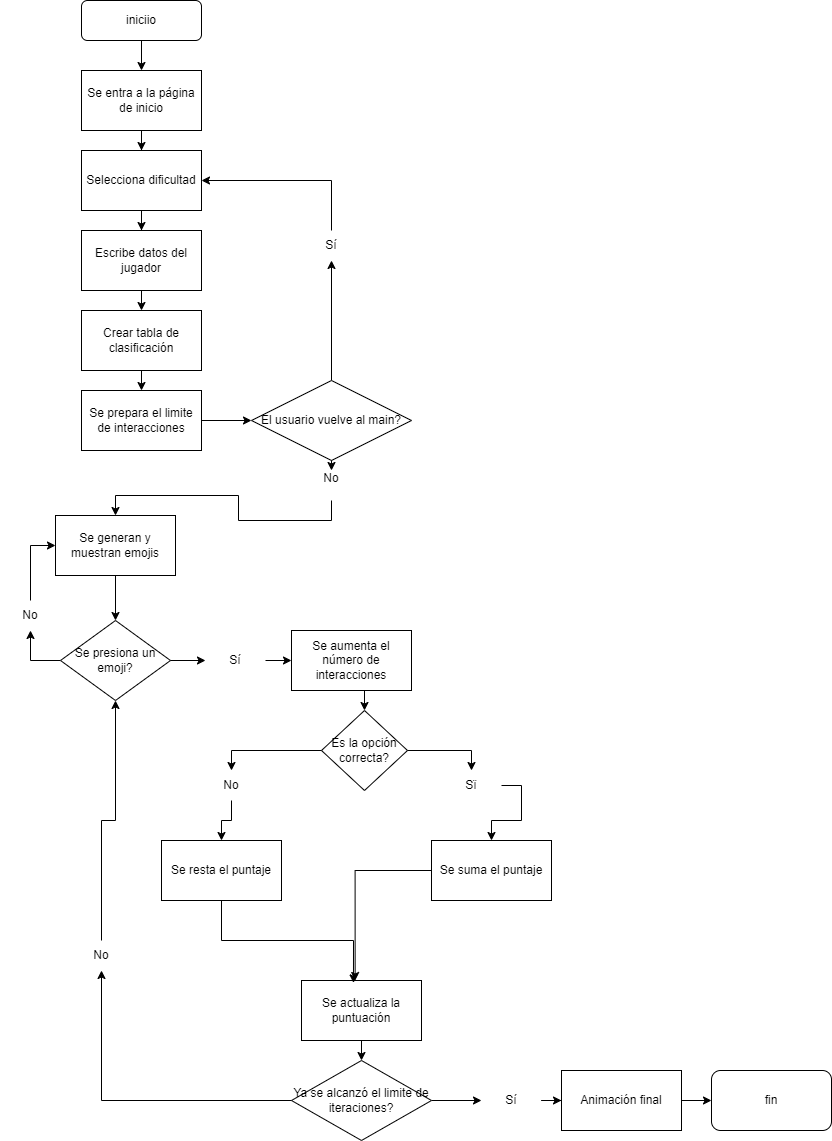

The diagram above was exported from draw.io. Its source (the exported page's mxGraphModel, read from the mxfile embedded in the PNG):
<mxGraphModel dx="1249" dy="581" grid="1" gridSize="10" guides="1" tooltips="1" connect="1" arrows="1" fold="1" page="1" pageScale="1" pageWidth="827" pageHeight="1169" math="0" shadow="0">
  <root>
    <mxCell id="WIyWlLk6GJQsqaUBKTNV-0" />
    <mxCell id="WIyWlLk6GJQsqaUBKTNV-1" parent="WIyWlLk6GJQsqaUBKTNV-0" />
    <mxCell id="SJKuB89Kc6OmROuTLVdc-5" style="edgeStyle=orthogonalEdgeStyle;rounded=0;orthogonalLoop=1;jettySize=auto;html=1;exitX=0.5;exitY=1;exitDx=0;exitDy=0;entryX=0.5;entryY=0;entryDx=0;entryDy=0;" edge="1" parent="WIyWlLk6GJQsqaUBKTNV-1" source="WIyWlLk6GJQsqaUBKTNV-3" target="SJKuB89Kc6OmROuTLVdc-0">
      <mxGeometry relative="1" as="geometry" />
    </mxCell>
    <mxCell id="WIyWlLk6GJQsqaUBKTNV-3" value="iniciio" style="rounded=1;whiteSpace=wrap;html=1;fontSize=12;glass=0;strokeWidth=1;shadow=0;" parent="WIyWlLk6GJQsqaUBKTNV-1" vertex="1">
      <mxGeometry x="140" y="10" width="120" height="40" as="geometry" />
    </mxCell>
    <mxCell id="SJKuB89Kc6OmROuTLVdc-2" style="edgeStyle=orthogonalEdgeStyle;rounded=0;orthogonalLoop=1;jettySize=auto;html=1;entryX=0.5;entryY=0;entryDx=0;entryDy=0;" edge="1" parent="WIyWlLk6GJQsqaUBKTNV-1" source="SJKuB89Kc6OmROuTLVdc-0" target="SJKuB89Kc6OmROuTLVdc-1">
      <mxGeometry relative="1" as="geometry" />
    </mxCell>
    <mxCell id="SJKuB89Kc6OmROuTLVdc-0" value="Se entra a la página de inicio" style="rounded=0;whiteSpace=wrap;html=1;" vertex="1" parent="WIyWlLk6GJQsqaUBKTNV-1">
      <mxGeometry x="140" y="80" width="120" height="60" as="geometry" />
    </mxCell>
    <mxCell id="SJKuB89Kc6OmROuTLVdc-4" style="edgeStyle=orthogonalEdgeStyle;rounded=0;orthogonalLoop=1;jettySize=auto;html=1;entryX=0.5;entryY=0;entryDx=0;entryDy=0;" edge="1" parent="WIyWlLk6GJQsqaUBKTNV-1" source="SJKuB89Kc6OmROuTLVdc-1" target="SJKuB89Kc6OmROuTLVdc-3">
      <mxGeometry relative="1" as="geometry" />
    </mxCell>
    <mxCell id="SJKuB89Kc6OmROuTLVdc-1" value="Selecciona dificultad" style="rounded=0;whiteSpace=wrap;html=1;" vertex="1" parent="WIyWlLk6GJQsqaUBKTNV-1">
      <mxGeometry x="140" y="160" width="120" height="60" as="geometry" />
    </mxCell>
    <mxCell id="SJKuB89Kc6OmROuTLVdc-7" style="edgeStyle=orthogonalEdgeStyle;rounded=0;orthogonalLoop=1;jettySize=auto;html=1;exitX=0.5;exitY=1;exitDx=0;exitDy=0;entryX=0.5;entryY=0;entryDx=0;entryDy=0;" edge="1" parent="WIyWlLk6GJQsqaUBKTNV-1" source="SJKuB89Kc6OmROuTLVdc-3" target="SJKuB89Kc6OmROuTLVdc-6">
      <mxGeometry relative="1" as="geometry" />
    </mxCell>
    <mxCell id="SJKuB89Kc6OmROuTLVdc-3" value="Escribe datos del jugador" style="rounded=0;whiteSpace=wrap;html=1;" vertex="1" parent="WIyWlLk6GJQsqaUBKTNV-1">
      <mxGeometry x="140" y="240" width="120" height="60" as="geometry" />
    </mxCell>
    <mxCell id="SJKuB89Kc6OmROuTLVdc-9" style="edgeStyle=orthogonalEdgeStyle;rounded=0;orthogonalLoop=1;jettySize=auto;html=1;exitX=0.5;exitY=1;exitDx=0;exitDy=0;entryX=0.5;entryY=0;entryDx=0;entryDy=0;" edge="1" parent="WIyWlLk6GJQsqaUBKTNV-1" source="SJKuB89Kc6OmROuTLVdc-6" target="SJKuB89Kc6OmROuTLVdc-8">
      <mxGeometry relative="1" as="geometry" />
    </mxCell>
    <mxCell id="SJKuB89Kc6OmROuTLVdc-6" value="Crear tabla de clasificación" style="rounded=0;whiteSpace=wrap;html=1;" vertex="1" parent="WIyWlLk6GJQsqaUBKTNV-1">
      <mxGeometry x="140" y="320" width="120" height="60" as="geometry" />
    </mxCell>
    <mxCell id="SJKuB89Kc6OmROuTLVdc-11" style="edgeStyle=orthogonalEdgeStyle;rounded=0;orthogonalLoop=1;jettySize=auto;html=1;exitX=1;exitY=0.5;exitDx=0;exitDy=0;entryX=0;entryY=0.5;entryDx=0;entryDy=0;" edge="1" parent="WIyWlLk6GJQsqaUBKTNV-1" source="SJKuB89Kc6OmROuTLVdc-8" target="SJKuB89Kc6OmROuTLVdc-10">
      <mxGeometry relative="1" as="geometry" />
    </mxCell>
    <mxCell id="SJKuB89Kc6OmROuTLVdc-8" value="Se prepara el limite de interacciones" style="rounded=0;whiteSpace=wrap;html=1;" vertex="1" parent="WIyWlLk6GJQsqaUBKTNV-1">
      <mxGeometry x="140" y="400" width="120" height="60" as="geometry" />
    </mxCell>
    <mxCell id="SJKuB89Kc6OmROuTLVdc-12" style="edgeStyle=orthogonalEdgeStyle;rounded=0;orthogonalLoop=1;jettySize=auto;html=1;exitX=0.5;exitY=0;exitDx=0;exitDy=0;entryX=1;entryY=0.5;entryDx=0;entryDy=0;" edge="1" parent="WIyWlLk6GJQsqaUBKTNV-1" source="SJKuB89Kc6OmROuTLVdc-15" target="SJKuB89Kc6OmROuTLVdc-1">
      <mxGeometry relative="1" as="geometry" />
    </mxCell>
    <mxCell id="SJKuB89Kc6OmROuTLVdc-14" style="edgeStyle=orthogonalEdgeStyle;rounded=0;orthogonalLoop=1;jettySize=auto;html=1;exitX=0.5;exitY=1;exitDx=0;exitDy=0;entryX=0.5;entryY=0;entryDx=0;entryDy=0;" edge="1" parent="WIyWlLk6GJQsqaUBKTNV-1" source="SJKuB89Kc6OmROuTLVdc-18" target="SJKuB89Kc6OmROuTLVdc-13">
      <mxGeometry relative="1" as="geometry" />
    </mxCell>
    <mxCell id="SJKuB89Kc6OmROuTLVdc-17" style="edgeStyle=orthogonalEdgeStyle;rounded=0;orthogonalLoop=1;jettySize=auto;html=1;entryX=0.5;entryY=1;entryDx=0;entryDy=0;" edge="1" parent="WIyWlLk6GJQsqaUBKTNV-1" source="SJKuB89Kc6OmROuTLVdc-10" target="SJKuB89Kc6OmROuTLVdc-15">
      <mxGeometry relative="1" as="geometry" />
    </mxCell>
    <mxCell id="SJKuB89Kc6OmROuTLVdc-10" value="El usuario vuelve al main?" style="rhombus;whiteSpace=wrap;html=1;" vertex="1" parent="WIyWlLk6GJQsqaUBKTNV-1">
      <mxGeometry x="310" y="390" width="160" height="80" as="geometry" />
    </mxCell>
    <mxCell id="SJKuB89Kc6OmROuTLVdc-21" style="edgeStyle=orthogonalEdgeStyle;rounded=0;orthogonalLoop=1;jettySize=auto;html=1;exitX=0.5;exitY=1;exitDx=0;exitDy=0;entryX=0.5;entryY=0;entryDx=0;entryDy=0;" edge="1" parent="WIyWlLk6GJQsqaUBKTNV-1" source="SJKuB89Kc6OmROuTLVdc-13" target="SJKuB89Kc6OmROuTLVdc-20">
      <mxGeometry relative="1" as="geometry" />
    </mxCell>
    <mxCell id="SJKuB89Kc6OmROuTLVdc-13" value="Se generan y muestran emojis" style="rounded=0;whiteSpace=wrap;html=1;" vertex="1" parent="WIyWlLk6GJQsqaUBKTNV-1">
      <mxGeometry x="114" y="525" width="120" height="60" as="geometry" />
    </mxCell>
    <mxCell id="SJKuB89Kc6OmROuTLVdc-15" value="Sí" style="text;html=1;align=center;verticalAlign=middle;whiteSpace=wrap;rounded=0;" vertex="1" parent="WIyWlLk6GJQsqaUBKTNV-1">
      <mxGeometry x="360" y="240" width="60" height="30" as="geometry" />
    </mxCell>
    <mxCell id="SJKuB89Kc6OmROuTLVdc-19" value="" style="edgeStyle=orthogonalEdgeStyle;rounded=0;orthogonalLoop=1;jettySize=auto;html=1;exitX=0.5;exitY=1;exitDx=0;exitDy=0;entryX=0.5;entryY=0;entryDx=0;entryDy=0;" edge="1" parent="WIyWlLk6GJQsqaUBKTNV-1" source="SJKuB89Kc6OmROuTLVdc-10" target="SJKuB89Kc6OmROuTLVdc-18">
      <mxGeometry relative="1" as="geometry">
        <mxPoint x="390" y="470" as="sourcePoint" />
        <mxPoint x="390" y="530" as="targetPoint" />
      </mxGeometry>
    </mxCell>
    <mxCell id="SJKuB89Kc6OmROuTLVdc-18" value="No&lt;div&gt;&lt;br&gt;&lt;/div&gt;" style="text;html=1;align=center;verticalAlign=middle;whiteSpace=wrap;rounded=0;" vertex="1" parent="WIyWlLk6GJQsqaUBKTNV-1">
      <mxGeometry x="360" y="480" width="60" height="30" as="geometry" />
    </mxCell>
    <mxCell id="SJKuB89Kc6OmROuTLVdc-26" style="edgeStyle=orthogonalEdgeStyle;rounded=0;orthogonalLoop=1;jettySize=auto;html=1;exitX=0;exitY=0.5;exitDx=0;exitDy=0;entryX=0.5;entryY=1;entryDx=0;entryDy=0;" edge="1" parent="WIyWlLk6GJQsqaUBKTNV-1" source="SJKuB89Kc6OmROuTLVdc-20" target="SJKuB89Kc6OmROuTLVdc-23">
      <mxGeometry relative="1" as="geometry" />
    </mxCell>
    <mxCell id="SJKuB89Kc6OmROuTLVdc-30" style="edgeStyle=orthogonalEdgeStyle;rounded=0;orthogonalLoop=1;jettySize=auto;html=1;exitX=1;exitY=0.5;exitDx=0;exitDy=0;" edge="1" parent="WIyWlLk6GJQsqaUBKTNV-1" source="SJKuB89Kc6OmROuTLVdc-31" target="SJKuB89Kc6OmROuTLVdc-29">
      <mxGeometry relative="1" as="geometry" />
    </mxCell>
    <mxCell id="SJKuB89Kc6OmROuTLVdc-20" value="Se presiona un emoji?" style="rhombus;whiteSpace=wrap;html=1;" vertex="1" parent="WIyWlLk6GJQsqaUBKTNV-1">
      <mxGeometry x="119" y="630" width="110" height="80" as="geometry" />
    </mxCell>
    <mxCell id="SJKuB89Kc6OmROuTLVdc-27" style="edgeStyle=orthogonalEdgeStyle;rounded=0;orthogonalLoop=1;jettySize=auto;html=1;entryX=0;entryY=0.5;entryDx=0;entryDy=0;" edge="1" parent="WIyWlLk6GJQsqaUBKTNV-1" source="SJKuB89Kc6OmROuTLVdc-23" target="SJKuB89Kc6OmROuTLVdc-13">
      <mxGeometry relative="1" as="geometry" />
    </mxCell>
    <mxCell id="SJKuB89Kc6OmROuTLVdc-23" value="No" style="text;html=1;align=center;verticalAlign=middle;whiteSpace=wrap;rounded=0;" vertex="1" parent="WIyWlLk6GJQsqaUBKTNV-1">
      <mxGeometry x="59" y="610" width="60" height="30" as="geometry" />
    </mxCell>
    <mxCell id="SJKuB89Kc6OmROuTLVdc-34" style="edgeStyle=orthogonalEdgeStyle;rounded=0;orthogonalLoop=1;jettySize=auto;html=1;exitX=0.5;exitY=1;exitDx=0;exitDy=0;entryX=0.5;entryY=0;entryDx=0;entryDy=0;" edge="1" parent="WIyWlLk6GJQsqaUBKTNV-1" source="SJKuB89Kc6OmROuTLVdc-29" target="SJKuB89Kc6OmROuTLVdc-33">
      <mxGeometry relative="1" as="geometry" />
    </mxCell>
    <mxCell id="SJKuB89Kc6OmROuTLVdc-29" value="Se aumenta el número de interacciones" style="rounded=0;whiteSpace=wrap;html=1;" vertex="1" parent="WIyWlLk6GJQsqaUBKTNV-1">
      <mxGeometry x="350" y="640" width="120" height="60" as="geometry" />
    </mxCell>
    <mxCell id="SJKuB89Kc6OmROuTLVdc-32" value="" style="edgeStyle=orthogonalEdgeStyle;rounded=0;orthogonalLoop=1;jettySize=auto;html=1;exitX=1;exitY=0.5;exitDx=0;exitDy=0;" edge="1" parent="WIyWlLk6GJQsqaUBKTNV-1" source="SJKuB89Kc6OmROuTLVdc-20" target="SJKuB89Kc6OmROuTLVdc-31">
      <mxGeometry relative="1" as="geometry">
        <mxPoint x="229" y="670" as="sourcePoint" />
        <mxPoint x="294" y="670" as="targetPoint" />
      </mxGeometry>
    </mxCell>
    <mxCell id="SJKuB89Kc6OmROuTLVdc-31" value="Sí" style="text;html=1;align=center;verticalAlign=middle;whiteSpace=wrap;rounded=0;" vertex="1" parent="WIyWlLk6GJQsqaUBKTNV-1">
      <mxGeometry x="264" y="655" width="60" height="30" as="geometry" />
    </mxCell>
    <mxCell id="SJKuB89Kc6OmROuTLVdc-39" style="edgeStyle=orthogonalEdgeStyle;rounded=0;orthogonalLoop=1;jettySize=auto;html=1;entryX=0.5;entryY=0;entryDx=0;entryDy=0;" edge="1" parent="WIyWlLk6GJQsqaUBKTNV-1" source="SJKuB89Kc6OmROuTLVdc-43" target="SJKuB89Kc6OmROuTLVdc-35">
      <mxGeometry relative="1" as="geometry" />
    </mxCell>
    <mxCell id="SJKuB89Kc6OmROuTLVdc-40" style="edgeStyle=orthogonalEdgeStyle;rounded=0;orthogonalLoop=1;jettySize=auto;html=1;exitX=1;exitY=0.5;exitDx=0;exitDy=0;entryX=0.5;entryY=0;entryDx=0;entryDy=0;" edge="1" parent="WIyWlLk6GJQsqaUBKTNV-1" source="SJKuB89Kc6OmROuTLVdc-41" target="SJKuB89Kc6OmROuTLVdc-38">
      <mxGeometry relative="1" as="geometry" />
    </mxCell>
    <mxCell id="SJKuB89Kc6OmROuTLVdc-33" value="Es la opción correcta?" style="rhombus;whiteSpace=wrap;html=1;" vertex="1" parent="WIyWlLk6GJQsqaUBKTNV-1">
      <mxGeometry x="380" y="720" width="86" height="80" as="geometry" />
    </mxCell>
    <mxCell id="SJKuB89Kc6OmROuTLVdc-35" value="Se resta el puntaje" style="rounded=0;whiteSpace=wrap;html=1;" vertex="1" parent="WIyWlLk6GJQsqaUBKTNV-1">
      <mxGeometry x="220" y="850" width="120" height="60" as="geometry" />
    </mxCell>
    <mxCell id="SJKuB89Kc6OmROuTLVdc-38" value="Se suma el puntaje" style="rounded=0;whiteSpace=wrap;html=1;" vertex="1" parent="WIyWlLk6GJQsqaUBKTNV-1">
      <mxGeometry x="490" y="850" width="120" height="60" as="geometry" />
    </mxCell>
    <mxCell id="SJKuB89Kc6OmROuTLVdc-42" value="" style="edgeStyle=orthogonalEdgeStyle;rounded=0;orthogonalLoop=1;jettySize=auto;html=1;exitX=1;exitY=0.5;exitDx=0;exitDy=0;entryX=0.5;entryY=0;entryDx=0;entryDy=0;" edge="1" parent="WIyWlLk6GJQsqaUBKTNV-1" source="SJKuB89Kc6OmROuTLVdc-33" target="SJKuB89Kc6OmROuTLVdc-41">
      <mxGeometry relative="1" as="geometry">
        <mxPoint x="470" y="760" as="sourcePoint" />
        <mxPoint x="540" y="810" as="targetPoint" />
      </mxGeometry>
    </mxCell>
    <mxCell id="SJKuB89Kc6OmROuTLVdc-41" value="Sï" style="text;html=1;align=center;verticalAlign=middle;whiteSpace=wrap;rounded=0;" vertex="1" parent="WIyWlLk6GJQsqaUBKTNV-1">
      <mxGeometry x="500" y="780" width="60" height="30" as="geometry" />
    </mxCell>
    <mxCell id="SJKuB89Kc6OmROuTLVdc-44" value="" style="edgeStyle=orthogonalEdgeStyle;rounded=0;orthogonalLoop=1;jettySize=auto;html=1;entryX=0.5;entryY=0;entryDx=0;entryDy=0;" edge="1" parent="WIyWlLk6GJQsqaUBKTNV-1" source="SJKuB89Kc6OmROuTLVdc-33" target="SJKuB89Kc6OmROuTLVdc-43">
      <mxGeometry relative="1" as="geometry">
        <mxPoint x="384" y="760" as="sourcePoint" />
        <mxPoint x="280" y="850" as="targetPoint" />
      </mxGeometry>
    </mxCell>
    <mxCell id="SJKuB89Kc6OmROuTLVdc-43" value="No" style="text;html=1;align=center;verticalAlign=middle;whiteSpace=wrap;rounded=0;" vertex="1" parent="WIyWlLk6GJQsqaUBKTNV-1">
      <mxGeometry x="260" y="780" width="60" height="30" as="geometry" />
    </mxCell>
    <mxCell id="SJKuB89Kc6OmROuTLVdc-49" style="edgeStyle=orthogonalEdgeStyle;rounded=0;orthogonalLoop=1;jettySize=auto;html=1;exitX=0.5;exitY=1;exitDx=0;exitDy=0;entryX=0.5;entryY=0;entryDx=0;entryDy=0;" edge="1" parent="WIyWlLk6GJQsqaUBKTNV-1" source="SJKuB89Kc6OmROuTLVdc-45" target="SJKuB89Kc6OmROuTLVdc-48">
      <mxGeometry relative="1" as="geometry" />
    </mxCell>
    <mxCell id="SJKuB89Kc6OmROuTLVdc-45" value="Se actualiza la puntuación" style="rounded=0;whiteSpace=wrap;html=1;" vertex="1" parent="WIyWlLk6GJQsqaUBKTNV-1">
      <mxGeometry x="360" y="990" width="120" height="60" as="geometry" />
    </mxCell>
    <mxCell id="SJKuB89Kc6OmROuTLVdc-46" style="edgeStyle=orthogonalEdgeStyle;rounded=0;orthogonalLoop=1;jettySize=auto;html=1;exitX=0.5;exitY=1;exitDx=0;exitDy=0;entryX=0.433;entryY=0.04;entryDx=0;entryDy=0;entryPerimeter=0;" edge="1" parent="WIyWlLk6GJQsqaUBKTNV-1" source="SJKuB89Kc6OmROuTLVdc-35" target="SJKuB89Kc6OmROuTLVdc-45">
      <mxGeometry relative="1" as="geometry" />
    </mxCell>
    <mxCell id="SJKuB89Kc6OmROuTLVdc-47" style="edgeStyle=orthogonalEdgeStyle;rounded=0;orthogonalLoop=1;jettySize=auto;html=1;entryX=0.447;entryY=0;entryDx=0;entryDy=0;entryPerimeter=0;" edge="1" parent="WIyWlLk6GJQsqaUBKTNV-1" source="SJKuB89Kc6OmROuTLVdc-38" target="SJKuB89Kc6OmROuTLVdc-45">
      <mxGeometry relative="1" as="geometry" />
    </mxCell>
    <mxCell id="SJKuB89Kc6OmROuTLVdc-50" style="edgeStyle=orthogonalEdgeStyle;rounded=0;orthogonalLoop=1;jettySize=auto;html=1;entryX=0.5;entryY=1;entryDx=0;entryDy=0;" edge="1" parent="WIyWlLk6GJQsqaUBKTNV-1" source="SJKuB89Kc6OmROuTLVdc-51" target="SJKuB89Kc6OmROuTLVdc-20">
      <mxGeometry relative="1" as="geometry" />
    </mxCell>
    <mxCell id="SJKuB89Kc6OmROuTLVdc-54" style="edgeStyle=orthogonalEdgeStyle;rounded=0;orthogonalLoop=1;jettySize=auto;html=1;entryX=0;entryY=0.5;entryDx=0;entryDy=0;" edge="1" parent="WIyWlLk6GJQsqaUBKTNV-1" source="SJKuB89Kc6OmROuTLVdc-48" target="SJKuB89Kc6OmROuTLVdc-53">
      <mxGeometry relative="1" as="geometry" />
    </mxCell>
    <mxCell id="SJKuB89Kc6OmROuTLVdc-48" value="Ya se alcanzó el limite de iteraciones?" style="rhombus;whiteSpace=wrap;html=1;" vertex="1" parent="WIyWlLk6GJQsqaUBKTNV-1">
      <mxGeometry x="350" y="1070" width="140" height="80" as="geometry" />
    </mxCell>
    <mxCell id="SJKuB89Kc6OmROuTLVdc-52" value="" style="edgeStyle=orthogonalEdgeStyle;rounded=0;orthogonalLoop=1;jettySize=auto;html=1;entryX=0.5;entryY=1;entryDx=0;entryDy=0;" edge="1" parent="WIyWlLk6GJQsqaUBKTNV-1" source="SJKuB89Kc6OmROuTLVdc-48" target="SJKuB89Kc6OmROuTLVdc-51">
      <mxGeometry relative="1" as="geometry">
        <mxPoint x="350" y="1110" as="sourcePoint" />
        <mxPoint x="174" y="710" as="targetPoint" />
      </mxGeometry>
    </mxCell>
    <mxCell id="SJKuB89Kc6OmROuTLVdc-51" value="No" style="text;html=1;align=center;verticalAlign=middle;whiteSpace=wrap;rounded=0;" vertex="1" parent="WIyWlLk6GJQsqaUBKTNV-1">
      <mxGeometry x="130" y="950" width="60" height="30" as="geometry" />
    </mxCell>
    <mxCell id="SJKuB89Kc6OmROuTLVdc-56" value="" style="edgeStyle=orthogonalEdgeStyle;rounded=0;orthogonalLoop=1;jettySize=auto;html=1;" edge="1" parent="WIyWlLk6GJQsqaUBKTNV-1" source="SJKuB89Kc6OmROuTLVdc-53" target="SJKuB89Kc6OmROuTLVdc-55">
      <mxGeometry relative="1" as="geometry" />
    </mxCell>
    <mxCell id="SJKuB89Kc6OmROuTLVdc-53" value="Sí" style="text;html=1;align=center;verticalAlign=middle;whiteSpace=wrap;rounded=0;" vertex="1" parent="WIyWlLk6GJQsqaUBKTNV-1">
      <mxGeometry x="540" y="1095" width="60" height="30" as="geometry" />
    </mxCell>
    <mxCell id="SJKuB89Kc6OmROuTLVdc-58" style="edgeStyle=orthogonalEdgeStyle;rounded=0;orthogonalLoop=1;jettySize=auto;html=1;exitX=1;exitY=0.5;exitDx=0;exitDy=0;entryX=0;entryY=0.5;entryDx=0;entryDy=0;" edge="1" parent="WIyWlLk6GJQsqaUBKTNV-1" source="SJKuB89Kc6OmROuTLVdc-55" target="SJKuB89Kc6OmROuTLVdc-57">
      <mxGeometry relative="1" as="geometry" />
    </mxCell>
    <mxCell id="SJKuB89Kc6OmROuTLVdc-55" value="Animación final" style="rounded=0;whiteSpace=wrap;html=1;" vertex="1" parent="WIyWlLk6GJQsqaUBKTNV-1">
      <mxGeometry x="620" y="1080" width="120" height="60" as="geometry" />
    </mxCell>
    <mxCell id="SJKuB89Kc6OmROuTLVdc-57" value="fin" style="rounded=1;whiteSpace=wrap;html=1;" vertex="1" parent="WIyWlLk6GJQsqaUBKTNV-1">
      <mxGeometry x="770" y="1080" width="120" height="60" as="geometry" />
    </mxCell>
  </root>
</mxGraphModel>